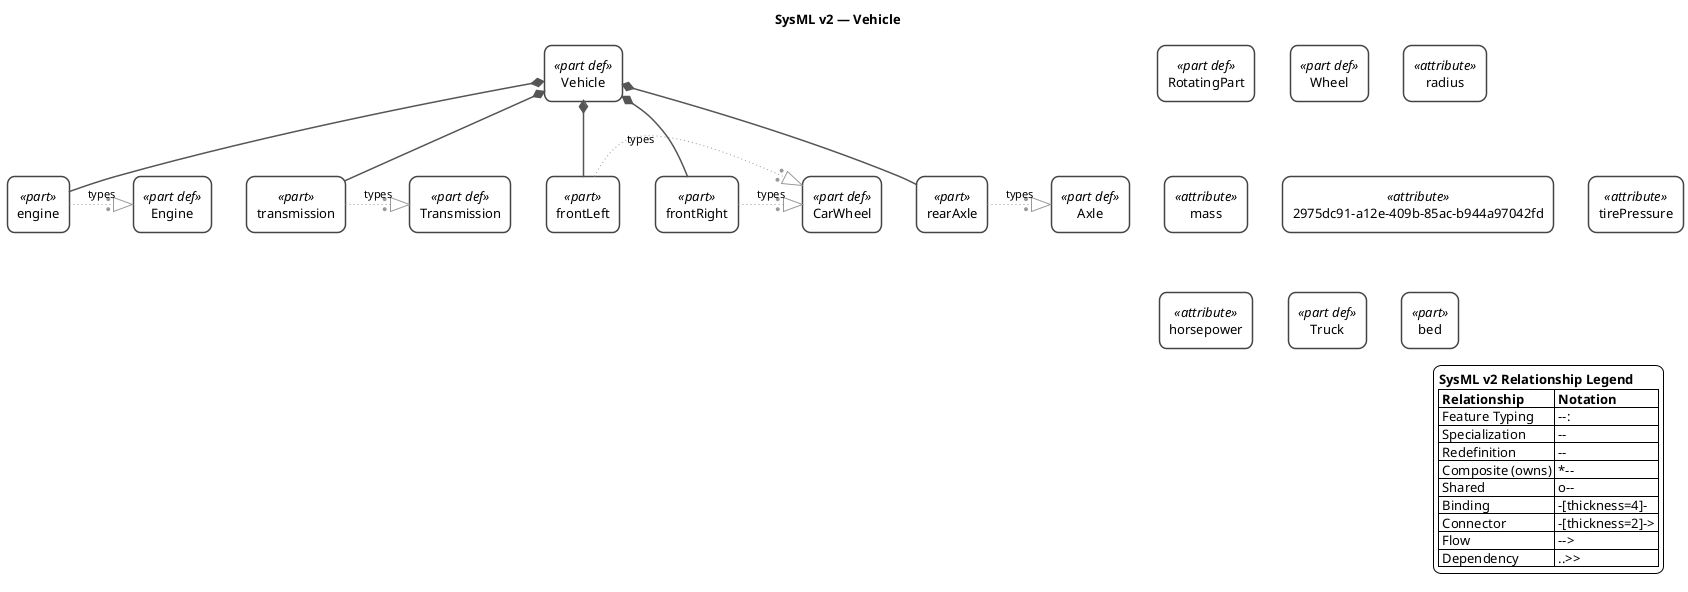

The diagram above was rendered by PlantUML. Its source (embedded in the PNG):
@startuml

<style>
root {
    BackGroundColor white
    FontName Helvetica
    FontSize 13
}
rectangle {
    RoundCorner 15
    LineColor #444444
    LineThickness 1.5
    BackgroundColor white
    Padding 10
}
arrow {
    LineColor #555555
    LineThickness 1.5
    FontSize 11
}
</style>

skinparam wrapWidth 400

top to bottom direction

title SysML v2 — Vehicle

hide circle

rectangle "RotatingPart" as E1 <<(P,#32CD32) part def>>
rectangle "Wheel" as E2 <<(P,#32CD32) part def>>
rectangle "radius" as E3 <<(A,#32CD32) attribute>>
rectangle "mass" as E4 <<(A,#32CD32) attribute>>
rectangle "CarWheel" as E5 <<(P,#32CD32) part def>>
rectangle "2975dc91-a12e-409b-85ac-b944a97042fd" as E6 <<(A,#32CD32) attribute>>
rectangle "tirePressure" as E7 <<(A,#32CD32) attribute>>
rectangle "Engine" as E8 <<(P,#32CD32) part def>>
rectangle "horsepower" as E9 <<(A,#32CD32) attribute>>
rectangle "Transmission" as E10 <<(P,#32CD32) part def>>
rectangle "Axle" as E11 <<(P,#32CD32) part def>>
rectangle "Vehicle" as E12 <<(P,#32CD32) part def>>
rectangle "engine" as E13 <<(P,#32CD32) part>>
rectangle "transmission" as E14 <<(P,#32CD32) part>>
rectangle "frontLeft" as E15 <<(P,#32CD32) part>>
rectangle "frontRight" as E16 <<(P,#32CD32) part>>
rectangle "rearAxle" as E17 <<(P,#32CD32) part>>
rectangle "Truck" as E18 <<(P,#32CD32) part def>>
rectangle "bed" as E19 <<(P,#32CD32) part>>

E12 *-- E13
E13 -[dotted,thickness=1,#999999]:|> E8 : types
E12 *-- E14
E14 -[dotted,thickness=1,#999999]:|> E10 : types
E12 *-- E15
E15 -[dotted,thickness=1,#999999]:|> E5 : types
E12 *-- E16
E16 -[dotted,thickness=1,#999999]:|> E5 : types
E12 *-- E17
E17 -[dotted,thickness=1,#999999]:|> E11 : types

legend right
  <b>SysML v2 Relationship Legend</b>
  |= Relationship |= Notation |
  | Feature Typing | --:|> |
  | Specialization | --|> |
  | Redefinition | --||> |
  | Composite (owns) | *-- |
  | Shared | o-- |
  | Binding | -[thickness=4]- |
  | Connector | -[thickness=2]-> |
  | Flow | --> |
  | Dependency | ..>> |
endlegend

@enduml